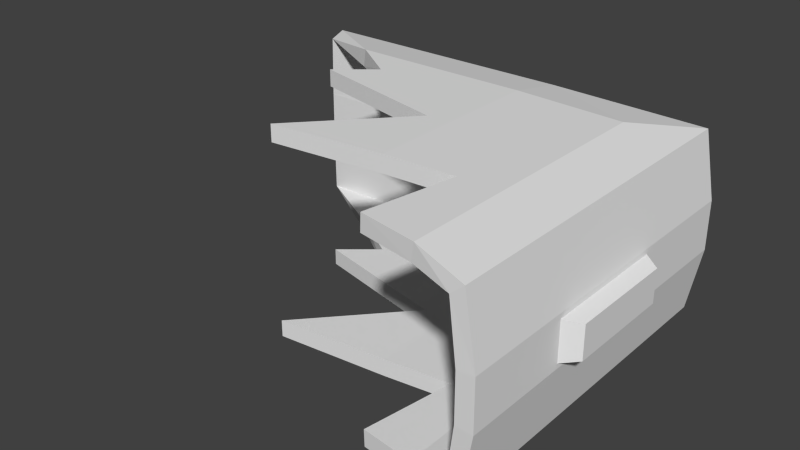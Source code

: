 # Source: briefcase_gib2.blend  (saved by Blender 2.76.0; exported with 4.5.12 LTS)
import bpy
from mathutils import Matrix  # noqa: F401  (used for matrix-valued properties, if any)

bpy.ops.wm.read_factory_settings(use_empty=True)
scene = bpy.context.scene
scene.name = 'Scene'

# ---- collections
col_collection_1 = bpy.data.collections.new('Collection 1'); scene.collection.children.link(col_collection_1)

# ---- world
world_world = bpy.data.worlds.new('World'); scene.world = world_world
world_world.color = (0.05088, 0.05088, 0.05088)
world_world.use_sun_shadow = False
world_world.sun_shadow_jitter_overblur = 0.0
world_world.cycles.sampling_method = 'NONE'
world_world.cycles.sample_map_resolution = 256

# ---- meshes
me_cube_001 = bpy.data.meshes.new('Cube.001')
me_cube_001.from_pydata([(0.2269, 0.3464, 0.07741), (0.2269, 0.3464, 0.04821), (0.1265, 0.3464, 0.07741), (0.1265, 0.3464, 0.04821), (0.2197, 0.3464, 0.009521), (0.1905, 0.3099, 0.002233), (0.2197, 0.3464, 0.1161), (0.1905, 0.3099, 0.1234), (0.1265, 0.3099, 0.1251), (0.1265, 0.3464, 0.1179), (0.1265, 0.3464, 0.007692), (0.1265, 0.3099, 0.000535), (0.2263, 0.2003, 0.051), (0.2263, 0.2778, 0.051), (0.236, 0.2713, 0.05298), (0.236, 0.2068, 0.05298), (0.2263, 0.2003, 0.07443), (0.2263, 0.2778, 0.07443), (0.236, 0.2713, 0.07245), (0.236, 0.2068, 0.07245), (-0.03351, 0.3464, 0.04821), (0.1905, 0.1437, 0.002233), (0.2197, 0.1392, 0.1161), (0.1265, 0.1992, 0.1251), (0.01846, 0.3099, 0.000535), (0.1265, 0.1992, 0.000535), (-0.03351, 0.3464, 0.007692), (0.01846, 0.3099, 0.1251), (0.2197, 0.1392, 0.009521), (-0.03351, 0.3464, 0.1179), (-0.03351, 0.3464, 0.07741), (0.2269, 0.1381, 0.07741), (0.1905, 0.1437, 0.1234), (0.2269, 0.1381, 0.04821), (0.04838, 0.2889, 0.000535), (0.02655, 0.2707, 0.000535), (0.1121, 0.2506, 0.000535), (0.0593, 0.1924, 0.000535), (0.04838, 0.2889, 0.1251), (0.02655, 0.2707, 0.1251), (0.1121, 0.2506, 0.1251), (0.0593, 0.1924, 0.1251), (0.1667, 0.2033, 0.001602), (0.1576, 0.1487, 0.00136), (0.1667, 0.2033, 0.124), (0.1576, 0.1487, 0.1243), (0.2197, 0.3395, 0.07674), (0.2197, 0.3395, 0.04888), (0.1265, 0.3364, 0.07741), (0.1265, 0.3364, 0.04821), (0.2142, 0.3403, 0.0153), (0.1894, 0.3092, 0.01215), (0.2142, 0.3403, 0.1103), (0.1894, 0.3092, 0.1135), (0.1264, 0.3089, 0.1151), (0.1264, 0.3387, 0.1115), (0.1264, 0.3387, 0.01408), (0.1264, 0.3089, 0.01049), (0.2208, 0.2067, 0.05635), (0.2208, 0.2714, 0.05635), (0.2284, 0.2676, 0.05836), (0.2284, 0.2105, 0.05836), (0.2208, 0.2067, 0.06908), (0.2208, 0.2714, 0.06908), (0.2284, 0.2676, 0.06707), (0.2284, 0.2105, 0.06707), (-0.03351, 0.3364, 0.04821), (0.189, 0.1437, 0.01213), (0.2121, 0.1392, 0.1095), (0.1264, 0.1992, 0.1151), (0.01846, 0.3083, 0.01041), (0.1264, 0.1992, 0.01053), (-0.03351, 0.337, 0.01109), (0.01846, 0.3083, 0.1152), (0.2121, 0.1392, 0.0161), (-0.03351, 0.337, 0.1145), (-0.03351, 0.3364, 0.07741), (0.217, 0.1381, 0.07649), (0.189, 0.1437, 0.1135), (0.217, 0.1381, 0.04913), (0.04838, 0.2889, 0.01053), (0.02655, 0.2707, 0.01053), (0.1121, 0.2506, 0.01053), (0.0593, 0.1924, 0.01053), (0.04838, 0.2889, 0.1151), (0.02655, 0.2707, 0.1151), (0.1121, 0.2506, 0.1151), (0.0593, 0.1924, 0.1151), (0.1664, 0.2033, 0.0116), (0.1573, 0.1487, 0.01136), (0.1664, 0.2033, 0.114), (0.1573, 0.1487, 0.1143)], [], [(1, 33, 28), (3, 1, 4), (22, 31, 0), (0, 1, 3), (31, 33, 1), (6, 0, 2), (7, 6, 9), (7, 32, 22), (5, 11, 10), (24, 26, 10), (17, 18, 14), (19, 15, 14), (16, 12, 15), (13, 14, 15), (18, 17, 16), (36, 34, 11), (28, 21, 5), (40, 23, 8), (30, 2, 3), (20, 3, 10), (42, 11, 5), (27, 8, 9), (29, 9, 2), (44, 7, 8), (47, 50, 74), (49, 56, 50), (46, 77, 68), (49, 47, 46), (47, 79, 77), (48, 46, 52), (55, 52, 53), (53, 52, 68), (51, 50, 56), (56, 72, 70), (63, 59, 60), (60, 61, 65), (61, 58, 62), (61, 60, 59), (62, 63, 64), (80, 81, 82), (74, 50, 51), (54, 86, 84), (49, 48, 76), (56, 49, 66), (57, 71, 88), (55, 54, 73), (76, 48, 55), (78, 91, 90), (16, 62, 58), (17, 63, 62), (13, 59, 63), (12, 58, 59), (32, 78, 68), (34, 80, 70), (35, 81, 80), (36, 82, 81), (37, 83, 82), (37, 25, 71), (21, 28, 74), (38, 27, 73), (38, 84, 85), (39, 85, 86), (40, 86, 87), (41, 87, 69), (20, 66, 76), (20, 26, 72), (33, 79, 74), (31, 22, 68), (42, 88, 71), (42, 43, 89), (43, 21, 67), (27, 29, 75), (24, 70, 72), (33, 31, 77), (30, 76, 75), (44, 23, 69), (44, 90, 91), (45, 91, 78), (4, 1, 28), (10, 3, 4), (6, 22, 0), (2, 0, 3), (0, 31, 1), (9, 6, 2), (8, 7, 9), (6, 7, 22), (4, 5, 10), (11, 24, 10), (13, 17, 14), (18, 19, 14), (19, 16, 15), (12, 13, 15), (19, 18, 16), (25, 37, 36), (34, 24, 11), (11, 25, 36), (36, 35, 34), (4, 28, 5), (8, 27, 38), (38, 39, 40), (40, 41, 23), (8, 38, 40), (20, 30, 3), (26, 20, 10), (5, 21, 42), (42, 25, 11), (21, 43, 42), (29, 27, 9), (30, 29, 2), (8, 23, 44), (44, 45, 32), (32, 7, 44), (79, 47, 74), (47, 49, 50), (52, 46, 68), (48, 49, 46), (46, 47, 77), (55, 48, 52), (54, 55, 53), (78, 53, 68), (57, 51, 56), (57, 56, 70), (64, 63, 60), (64, 60, 65), (65, 61, 62), (58, 61, 59), (65, 62, 64), (57, 70, 80), (82, 83, 71), (57, 80, 82), (82, 71, 57), (67, 74, 51), (84, 73, 54), (69, 87, 86), (85, 84, 86), (54, 69, 86), (66, 49, 76), (72, 56, 66), (89, 67, 88), (51, 57, 88), (88, 67, 51), (75, 55, 73), (75, 76, 55), (90, 69, 54), (53, 78, 90), (90, 54, 53), (12, 16, 58), (16, 17, 62), (17, 13, 63), (13, 12, 59), (22, 32, 68), (24, 34, 70), (34, 35, 80), (35, 36, 81), (36, 37, 82), (83, 37, 71), (67, 21, 74), (84, 38, 73), (39, 38, 85), (40, 39, 86), (41, 40, 87), (23, 41, 69), (30, 20, 76), (66, 20, 72), (28, 33, 74), (77, 31, 68), (25, 42, 71), (88, 42, 89), (89, 43, 67), (73, 27, 75), (26, 24, 72), (79, 33, 77), (29, 30, 75), (90, 44, 69), (45, 44, 91), (32, 45, 78)])
_uv = me_cube_001.uv_layers.new(name='UVMap')
_uv.uv.foreach_set('vector', [0.5214, 0.521, 0.3625, 0.521, 0.3633, 0.4943, 0.8729, 0.1181, 0.8729, 0.003233, 0.8078, 0.003233, 0.3633, 0.5679, 0.3625, 0.5412, 0.5214, 0.5412, 0.9221, 0.003233, 0.8729, 0.003233, 0.8729, 0.1181, 0.3625, 0.5412, 0.3625, 0.521, 0.5214, 0.521, 0.9872, 0.003233, 0.9221, 0.003233, 0.9221, 0.1181, 0.5558, 0.6014, 0.5866, 0.567, 0.5866, 0.6619, 0.5558, 0.6014, 0.4156, 0.6014, 0.4118, 0.567, 0.5541, 0.434, 0.5541, 0.3689, 0.5844, 0.3689, 0.5541, 0.259, 0.5844, 0.2061, 0.5844, 0.3689, 0.9258, 0.8494, 0.9176, 0.8459, 0.9176, 0.8119, 0.8373, 0.8459, 0.8373, 0.8119, 0.9176, 0.8119, 0.8291, 0.8494, 0.8291, 0.8084, 0.8373, 0.8119, 0.9258, 0.8084, 0.9176, 0.8119, 0.8373, 0.8119, 0.9176, 0.8459, 0.9258, 0.8494, 0.8291, 0.8494, 0.5049, 0.3543, 0.5366, 0.2895, 0.5541, 0.3689, 0.4124, 0.4711, 0.4161, 0.434, 0.5541, 0.434, 0.5058, 0.6756, 0.4624, 0.6619, 0.5558, 0.6619, 0.9221, 0.3012, 0.9221, 0.1181, 0.8729, 0.1181, 0.8729, 0.3012, 0.8729, 0.1181, 0.8047, 0.1181, 0.4656, 0.4098, 0.5541, 0.3689, 0.5541, 0.434, 0.5558, 0.7641, 0.5558, 0.6619, 0.5866, 0.6619, 0.9903, 0.3012, 0.9903, 0.1181, 0.9221, 0.1181, 0.4659, 0.6239, 0.5558, 0.6014, 0.5558, 0.6619, 0.8726, 0.004745, 0.8022, 0.004745, 0.8022, 0.3709, 0.8729, 0.1181, 0.8047, 0.1181, 0.8078, 0.003233, 0.9257, 0.004745, 0.9257, 0.3734, 0.996, 0.3709, 0.8729, 0.1181, 0.8729, 0.003233, 0.9221, 0.003233, 0.8726, 0.004745, 0.8726, 0.3734, 0.9257, 0.3734, 0.9221, 0.1181, 0.9221, 0.003233, 0.9872, 0.003233, 0.4966, 0.4797, 0.5915, 0.4797, 0.5571, 0.4489, 0.5571, 0.4489, 0.5915, 0.4797, 0.5915, 0.3049, 0.5541, 0.434, 0.5844, 0.4711, 0.5844, 0.3689, 0.5844, 0.3689, 0.5844, 0.2061, 0.5541, 0.259, 0.9258, 0.8494, 0.9258, 0.8084, 0.9176, 0.8119, 0.9176, 0.8119, 0.8373, 0.8119, 0.8373, 0.8459, 0.8373, 0.8119, 0.8291, 0.8084, 0.8291, 0.8494, 0.8373, 0.8119, 0.9176, 0.8119, 0.9258, 0.8084, 0.8291, 0.8494, 0.9258, 0.8494, 0.9176, 0.8459, 0.5366, 0.2895, 0.5215, 0.2672, 0.5049, 0.3543, 0.4124, 0.4711, 0.5844, 0.4711, 0.5541, 0.434, 0.4966, 0.4489, 0.483, 0.399, 0.4227, 0.4312, 0.8729, 0.1181, 0.9221, 0.1181, 0.9221, 0.3012, 0.8047, 0.1181, 0.8729, 0.1181, 0.8729, 0.3012, 0.5541, 0.3689, 0.4622, 0.3689, 0.4656, 0.4098, 0.4966, 0.4797, 0.4966, 0.4489, 0.3944, 0.4489, 0.9221, 0.3012, 0.9221, 0.1181, 0.9903, 0.1181, 0.5571, 0.3087, 0.526, 0.313, 0.5346, 0.359, 0.8291, 0.8494, 0.8291, 0.8494, 0.8291, 0.8084, 0.9258, 0.8494, 0.9258, 0.8494, 0.8291, 0.8494, 0.9258, 0.8084, 0.9258, 0.8084, 0.9258, 0.8494, 0.8291, 0.8084, 0.8291, 0.8084, 0.9258, 0.8084, 0.4156, 0.6014, 0.4156, 0.6014, 0.4118, 0.567, 0.5366, 0.2895, 0.5366, 0.2895, 0.5541, 0.259, 0.5215, 0.2672, 0.5215, 0.2672, 0.5366, 0.2895, 0.5049, 0.3543, 0.5049, 0.3543, 0.5215, 0.2672, 0.4566, 0.3006, 0.4566, 0.3006, 0.5049, 0.3543, 0.4566, 0.3006, 0.4622, 0.3689, 0.4622, 0.3689, 0.4161, 0.434, 0.4124, 0.4711, 0.4124, 0.4711, 0.538, 0.7358, 0.5558, 0.7641, 0.5558, 0.7641, 0.538, 0.7358, 0.538, 0.7358, 0.5227, 0.7564, 0.5227, 0.7564, 0.5227, 0.7564, 0.5058, 0.6756, 0.5058, 0.6756, 0.5058, 0.6756, 0.4567, 0.7255, 0.4567, 0.7255, 0.4567, 0.7255, 0.4624, 0.6619, 0.8729, 0.3012, 0.8729, 0.3012, 0.9221, 0.3012, 0.8729, 0.3012, 0.8047, 0.3012, 0.8047, 0.3012, 0.3547, 0.521, 0.3547, 0.521, 0.3556, 0.4943, 0.3547, 0.5412, 0.3556, 0.5679, 0.3556, 0.5679, 0.4656, 0.4098, 0.4656, 0.4098, 0.4622, 0.3689, 0.4656, 0.4098, 0.4203, 0.4006, 0.4203, 0.4006, 0.4203, 0.4006, 0.4161, 0.434, 0.4161, 0.434, 0.5558, 0.7641, 0.5866, 0.8132, 0.5866, 0.8132, 0.5541, 0.259, 0.5541, 0.259, 0.5844, 0.2061, 0.3547, 0.521, 0.3547, 0.5412, 0.3547, 0.5412, 0.9221, 0.3012, 0.9221, 0.3012, 0.9903, 0.3012, 0.4659, 0.6239, 0.4624, 0.6619, 0.4624, 0.6619, 0.4659, 0.6239, 0.4659, 0.6239, 0.4198, 0.6325, 0.4198, 0.6325, 0.4198, 0.6325, 0.4156, 0.6014, 0.5214, 0.4943, 0.5214, 0.521, 0.3633, 0.4943, 0.8047, 0.1181, 0.8729, 0.1181, 0.8078, 0.003233, 0.5214, 0.5679, 0.3633, 0.5679, 0.5214, 0.5412, 0.9221, 0.1181, 0.9221, 0.003233, 0.8729, 0.1181, 0.5214, 0.5412, 0.3625, 0.5412, 0.5214, 0.521, 0.9903, 0.1181, 0.9872, 0.003233, 0.9221, 0.1181, 0.5558, 0.6619, 0.5558, 0.6014, 0.5866, 0.6619, 0.5866, 0.567, 0.5558, 0.6014, 0.4118, 0.567, 0.5844, 0.4711, 0.5541, 0.434, 0.5844, 0.3689, 0.5541, 0.3689, 0.5541, 0.259, 0.5844, 0.3689, 0.9258, 0.8084, 0.9258, 0.8494, 0.9176, 0.8119, 0.9176, 0.8459, 0.8373, 0.8459, 0.9176, 0.8119, 0.8373, 0.8459, 0.8291, 0.8494, 0.8373, 0.8119, 0.8291, 0.8084, 0.9258, 0.8084, 0.8373, 0.8119, 0.8373, 0.8459, 0.9176, 0.8459, 0.8291, 0.8494, 0.4622, 0.3689, 0.4566, 0.3006, 0.5049, 0.3543, 0.5366, 0.2895, 0.5541, 0.259, 0.5541, 0.3689, 0.5541, 0.3689, 0.4622, 0.3689, 0.5049, 0.3543, 0.5049, 0.3543, 0.5215, 0.2672, 0.5366, 0.2895, 0.5844, 0.4711, 0.4124, 0.4711, 0.5541, 0.434, 0.5558, 0.6619, 0.5558, 0.7641, 0.538, 0.7358, 0.538, 0.7358, 0.5227, 0.7564, 0.5058, 0.6756, 0.5058, 0.6756, 0.4567, 0.7255, 0.4624, 0.6619, 0.5558, 0.6619, 0.538, 0.7358, 0.5058, 0.6756, 0.8729, 0.3012, 0.9221, 0.3012, 0.8729, 0.1181, 0.8047, 0.3012, 0.8729, 0.3012, 0.8047, 0.1181, 0.5541, 0.434, 0.4161, 0.434, 0.4656, 0.4098, 0.4656, 0.4098, 0.4622, 0.3689, 0.5541, 0.3689, 0.4161, 0.434, 0.4203, 0.4006, 0.4656, 0.4098, 0.5866, 0.8132, 0.5558, 0.7641, 0.5866, 0.6619, 0.9221, 0.3012, 0.9903, 0.3012, 0.9221, 0.1181, 0.5558, 0.6619, 0.4624, 0.6619, 0.4659, 0.6239, 0.4659, 0.6239, 0.4198, 0.6325, 0.4156, 0.6014, 0.4156, 0.6014, 0.5558, 0.6014, 0.4659, 0.6239, 0.8726, 0.3734, 0.8726, 0.004745, 0.8022, 0.3709, 0.8729, 0.003233, 0.8729, 0.1181, 0.8078, 0.003233, 0.996, 0.004745, 0.9257, 0.004745, 0.996, 0.3709, 0.9221, 0.1181, 0.8729, 0.1181, 0.9221, 0.003233, 0.9257, 0.004745, 0.8726, 0.004745, 0.9257, 0.3734, 0.9903, 0.1181, 0.9221, 0.1181, 0.9872, 0.003233, 0.4966, 0.4489, 0.4966, 0.4797, 0.5571, 0.4489, 0.5571, 0.3087, 0.5571, 0.4489, 0.5915, 0.3049, 0.5541, 0.3689, 0.5541, 0.434, 0.5844, 0.3689, 0.5541, 0.3689, 0.5844, 0.3689, 0.5541, 0.259, 0.9176, 0.8459, 0.9258, 0.8494, 0.9176, 0.8119, 0.9176, 0.8459, 0.9176, 0.8119, 0.8373, 0.8459, 0.8373, 0.8459, 0.8373, 0.8119, 0.8291, 0.8494, 0.8291, 0.8084, 0.8373, 0.8119, 0.9258, 0.8084, 0.8373, 0.8459, 0.8291, 0.8494, 0.9176, 0.8459, 0.5541, 0.3689, 0.5541, 0.259, 0.5366, 0.2895, 0.5049, 0.3543, 0.4566, 0.3006, 0.4622, 0.3689, 0.5541, 0.3689, 0.5366, 0.2895, 0.5049, 0.3543, 0.5049, 0.3543, 0.4622, 0.3689, 0.5541, 0.3689, 0.4161, 0.434, 0.4124, 0.4711, 0.5541, 0.434, 0.4227, 0.4312, 0.3944, 0.4489, 0.4966, 0.4489, 0.4966, 0.3556, 0.433, 0.3498, 0.483, 0.399, 0.4021, 0.4158, 0.4227, 0.4312, 0.483, 0.399, 0.4966, 0.4489, 0.4966, 0.3556, 0.483, 0.399, 0.8729, 0.3012, 0.8729, 0.1181, 0.9221, 0.3012, 0.8047, 0.3012, 0.8047, 0.1181, 0.8729, 0.3012, 0.4203, 0.4006, 0.4161, 0.434, 0.4656, 0.4098, 0.5541, 0.434, 0.5541, 0.3689, 0.4656, 0.4098, 0.4656, 0.4098, 0.4161, 0.434, 0.5541, 0.434, 0.3453, 0.4797, 0.4966, 0.4797, 0.3944, 0.4489, 0.9903, 0.3012, 0.9221, 0.3012, 0.9903, 0.1181, 0.5346, 0.359, 0.4966, 0.3556, 0.4966, 0.4489, 0.5571, 0.4489, 0.5571, 0.3087, 0.5346, 0.359, 0.5346, 0.359, 0.4966, 0.4489, 0.5571, 0.4489, 0.8291, 0.8084, 0.8291, 0.8494, 0.8291, 0.8084, 0.8291, 0.8494, 0.9258, 0.8494, 0.8291, 0.8494, 0.9258, 0.8494, 0.9258, 0.8084, 0.9258, 0.8494, 0.9258, 0.8084, 0.8291, 0.8084, 0.9258, 0.8084, 0.4118, 0.567, 0.4156, 0.6014, 0.4118, 0.567, 0.5541, 0.259, 0.5366, 0.2895, 0.5541, 0.259, 0.5366, 0.2895, 0.5215, 0.2672, 0.5366, 0.2895, 0.5215, 0.2672, 0.5049, 0.3543, 0.5215, 0.2672, 0.5049, 0.3543, 0.4566, 0.3006, 0.5049, 0.3543, 0.4566, 0.3006, 0.4566, 0.3006, 0.4622, 0.3689, 0.4161, 0.434, 0.4161, 0.434, 0.4124, 0.4711, 0.538, 0.7358, 0.538, 0.7358, 0.5558, 0.7641, 0.5227, 0.7564, 0.538, 0.7358, 0.5227, 0.7564, 0.5058, 0.6756, 0.5227, 0.7564, 0.5058, 0.6756, 0.4567, 0.7255, 0.5058, 0.6756, 0.4567, 0.7255, 0.4624, 0.6619, 0.4567, 0.7255, 0.4624, 0.6619, 0.9221, 0.3012, 0.8729, 0.3012, 0.9221, 0.3012, 0.8729, 0.3012, 0.8729, 0.3012, 0.8047, 0.3012, 0.3556, 0.4943, 0.3547, 0.521, 0.3556, 0.4943, 0.3547, 0.5412, 0.3547, 0.5412, 0.3556, 0.5679, 0.4622, 0.3689, 0.4656, 0.4098, 0.4622, 0.3689, 0.4656, 0.4098, 0.4656, 0.4098, 0.4203, 0.4006, 0.4203, 0.4006, 0.4203, 0.4006, 0.4161, 0.434, 0.5558, 0.7641, 0.5558, 0.7641, 0.5866, 0.8132, 0.5844, 0.2061, 0.5541, 0.259, 0.5844, 0.2061, 0.3547, 0.521, 0.3547, 0.521, 0.3547, 0.5412, 0.9903, 0.3012, 0.9221, 0.3012, 0.9903, 0.3012, 0.4659, 0.6239, 0.4659, 0.6239, 0.4624, 0.6619, 0.4198, 0.6325, 0.4659, 0.6239, 0.4198, 0.6325, 0.4156, 0.6014, 0.4198, 0.6325, 0.4156, 0.6014])
me_cube_001.use_remesh_preserve_volume = False
me_cube_001.use_remesh_preserve_attributes = False
me_cube_001.use_mirror_vertex_groups = False
me_cube_001.update()

# ---- objects
ob_cube = bpy.data.objects.new('Cube', me_cube_001)

# ---- transforms, parenting, visibility, modifiers, constraints
ob_cube.location = (0.0, 0.0, 0.0)
ob_cube.lineart.crease_threshold = 0.0

# ---- collection membership
col_collection_1.objects.link(ob_cube)

# ---- scene / render settings (as saved in the file)
scene.frame_start = 1; scene.frame_end = 1; scene.frame_set(1)
scene.render.engine = 'BLENDER_EEVEE_NEXT'
scene.render.resolution_percentage = 50
scene.render.dither_intensity = 0.0
scene.cycles.use_denoising = False
scene.cycles.samples = 10
scene.cycles.sampling_pattern = 'TABULATED_SOBOL'
scene.cycles.light_sampling_threshold = 0.0
scene.cycles.use_adaptive_sampling = False
scene.cycles.use_light_tree = False
scene.cycles.blur_glossy = 0.0
scene.cycles.pixel_filter_type = 'GAUSSIAN'
scene.cycles.sample_clamp_indirect = 0.0
scene.view_settings.view_transform = 'Standard'
bpy.context.view_layer.update()

# ---- added for rendering (the .blend has no active camera and no usable light): camera, sun
cam_auto = bpy.data.cameras.new('AutoCamera')
cam_auto.lens = 50.0
cam_auto.sensor_width = 36.0
cam_auto.clip_end = 1000.0
ob_auto_camera = bpy.data.objects.new('AutoCamera', cam_auto)
scene.collection.objects.link(ob_auto_camera)
ob_auto_camera.location = (0.436805, -0.160448, 0.331266)
ob_auto_camera.rotation_euler = (1.09748, -7.21219e-08, 0.694738)
scene.camera = ob_auto_camera
light_auto_sun = bpy.data.lights.new('AutoSun', 'SUN')
light_auto_sun.energy = 3.0
light_auto_sun.angle = 0.0523599
ob_auto_sun = bpy.data.objects.new('AutoSun', light_auto_sun)
scene.collection.objects.link(ob_auto_sun)
ob_auto_sun.rotation_euler = (0.872665, 0.174533, 0.523599)
bpy.context.view_layer.update()
